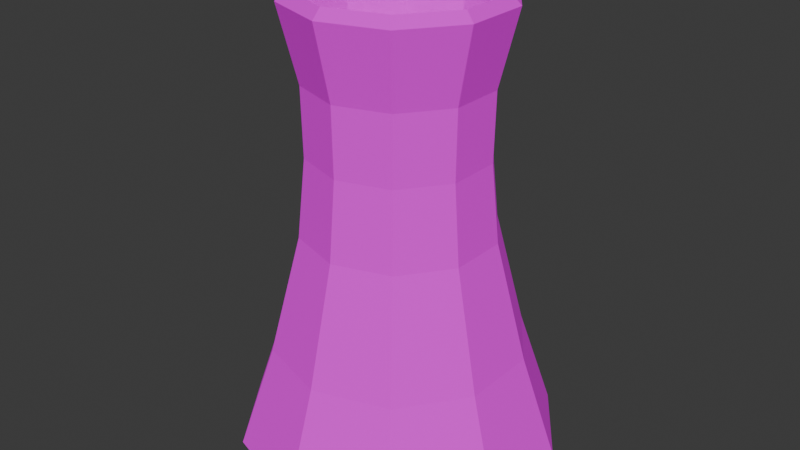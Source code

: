 # Source: Nuclear_Station.blend  (saved by Blender 4.2.66; exported with 4.5.12 LTS)
import bpy
from mathutils import Matrix  # noqa: F401  (used for matrix-valued properties, if any)

bpy.ops.wm.read_factory_settings(use_empty=True)
scene = bpy.context.scene
scene.name = 'Scene'

# ---- collections
col_collection = bpy.data.collections.new('Collection'); scene.collection.children.link(col_collection)
col_rods_radioactive = bpy.data.collections.new('Rods radioactive'); col_collection.children.link(col_rods_radioactive)

# ---- images (referenced by path relative to the original .blend; pixels are not part of the script)
import os
ASSET_DIR = os.environ.get("B2B_ASSET_DIR", "")  # directory of the original .blend (textures are referenced by path, not embedded)
HERE = os.path.dirname(os.path.abspath(__file__))  # packed textures are extracted next to this script under _unpacked/

def load_image(name, relpath, width, height, colorspace="sRGB"):
    """Load a texture the original file referenced (path relative to the .blend, or extracted next to this script)."""
    p = next((c for c in (os.path.join(HERE, relpath), os.path.join(ASSET_DIR, relpath)) if relpath and os.path.exists(c)), "")
    if p:
        img = bpy.data.images.load(p, check_existing=True)
        img.name = name
    else:  # same state as the original file: an image datablock whose file is absent (Cycles renders it pink)
        img = bpy.data.images.new(name, width, height)
        img.source = "FILE"
        img.filepath = "//" + (relpath or name)
    img.colorspace_settings.name = colorspace
    return img
img_metals_png = load_image('metals.png', 'metals.png', 1024, 1024, 'sRGB')

# ---- materials (node trees are filled in below, after node groups)
mat_material = bpy.data.materials.new('Material')

# ---- material node trees
mat_material.use_nodes = True; mat_material.node_tree.nodes.clear()
_N = mat_material.node_tree.nodes; _L = mat_material.node_tree.links
n0 = _N.new('ShaderNodeBsdfPrincipled'); n0.name = 'Principled BSDF'; n0.location = (10, 300)
n0.inputs[1].default_value = 0.3708
n0.inputs[2].default_value = 1.0
n1 = _N.new('ShaderNodeOutputMaterial'); n1.name = 'Material Output'; n1.location = (300, 300)
n2 = _N.new('ShaderNodeTexImage'); n2.name = 'Image Texture'; n2.location = (-280, 270)
n2.image = img_metals_png
_L.new(n0.outputs[0], n1.inputs[0])
_L.new(n2.outputs[0], n0.inputs[0])
_L.new(n2.outputs[1], n0.inputs[4])
n1.is_active_output = True

# ---- world
world_world = bpy.data.worlds.new('World'); scene.world = world_world
world_world.use_nodes = True; world_world.node_tree.nodes.clear()
_N = world_world.node_tree.nodes; _L = world_world.node_tree.links
n0 = _N.new('ShaderNodeOutputWorld'); n0.name = 'World Output'; n0.location = (300, 300)
n1 = _N.new('ShaderNodeBackground'); n1.name = 'Background'; n1.location = (10, 300)
n1.inputs[0].default_value = (0.05088, 0.05088, 0.05088, 1.0)
_L.new(n1.outputs[0], n0.inputs[0])
n0.is_active_output = True
world_world.color = (0.05088, 0.05088, 0.05088)
world_world.use_sun_shadow = False
world_world.sun_shadow_jitter_overblur = 0.0

# ---- meshes
me_cylinder = bpy.data.meshes.new('Cylinder')
me_cylinder.from_pydata([(-3.225e-07, 20.77, 30.1), (12.21, 16.8, 30.1), (19.75, 6.419, 30.1), (19.75, -6.419, 30.1), (12.21, -16.8, 30.1), (-3.225e-07, -20.77, 30.1), (-12.21, -16.8, 30.1), (-19.75, -6.419, 30.1), (-19.75, 6.419, 30.1), (-12.21, 16.8, 30.1), (-3.264e-07, 24.47, -35.72), (-3.353e-07, 18.58, -12.88), (-3.263e-07, 17.05, 2.303), (-3.536e-07, 17.29, 15.56), (10.16, 13.98, 15.56), (10.02, 13.8, 2.303), (10.92, 15.04, -12.88), (14.39, 19.8, -35.72), (16.44, 5.341, 15.56), (16.22, 5.269, 2.303), (17.67, 5.743, -12.88), (23.28, 7.563, -35.72), (16.44, -5.341, 15.56), (16.22, -5.269, 2.303), (17.67, -5.743, -12.88), (23.28, -7.563, -35.72), (10.16, -13.98, 15.56), (10.02, -13.8, 2.303), (10.92, -15.04, -12.88), (14.39, -19.8, -35.72), (-3.536e-07, -17.29, 15.56), (-3.263e-07, -17.05, 2.303), (-3.353e-07, -18.58, -12.88), (-3.264e-07, -24.47, -35.72), (-10.16, -13.98, 15.56), (-10.02, -13.8, 2.303), (-10.92, -15.04, -12.88), (-14.39, -19.8, -35.72), (-16.44, -5.341, 15.56), (-16.22, -5.269, 2.303), (-17.67, -5.743, -12.88), (-23.28, -7.563, -35.72), (-16.44, 5.341, 15.56), (-16.22, 5.269, 2.303), (-17.67, 5.743, -12.88), (-23.28, 7.563, -35.72), (-10.16, 13.98, 15.56), (-10.02, 13.8, 2.303), (-10.92, 15.04, -12.88), (-14.39, 19.8, -35.72), (-3.424e-07, 18.95, 31.94), (11.14, 15.33, 31.94), (18.02, 5.855, 31.94), (18.02, -5.855, 31.94), (11.14, -15.33, 31.94), (-3.038e-07, -18.95, 31.94), (-11.14, -15.33, 31.94), (-18.02, -5.855, 31.94), (-18.02, 5.855, 31.94), (-11.14, 15.33, 31.94), (-3.06e-07, 23.68, -35.8), (-3.262e-07, 17.73, -13.77), (-3.263e-07, 16.13, 2.079), (-3.581e-07, 16.4, 16.21), (9.638, 13.27, 16.21), (9.48, 13.05, 2.079), (10.42, 14.35, -13.77), (13.92, 19.16, -35.8), (15.59, 5.067, 16.21), (15.34, 4.984, 2.079), (16.86, 5.479, -13.77), (22.52, 7.319, -35.8), (15.59, -5.067, 16.21), (15.34, -4.984, 2.079), (16.86, -5.479, -13.77), (22.52, -7.319, -35.8), (9.638, -13.27, 16.21), (9.48, -13.05, 2.079), (10.42, -14.35, -13.77), (13.92, -19.16, -35.8), (-3.4e-07, -16.4, 16.21), (-3.263e-07, -16.13, 2.079), (-3.443e-07, -17.73, -13.77), (-3.468e-07, -23.68, -35.8), (-9.638, -13.27, 16.21), (-9.48, -13.05, 2.079), (-10.42, -14.35, -13.77), (-13.92, -19.16, -35.8), (-15.59, -5.067, 16.21), (-15.34, -4.984, 2.079), (-16.86, -5.479, -13.77), (-22.52, -7.319, -35.8), (-15.59, 5.067, 16.21), (-15.34, 4.984, 2.079), (-16.86, 5.479, -13.77), (-22.52, 7.319, -35.8), (-9.638, 13.27, 16.21), (-9.48, 13.05, 2.079), (-10.42, 14.35, -13.77), (-13.92, 19.16, -35.8)], [], [(13, 0, 1, 14), (14, 1, 2, 18), (18, 2, 3, 22), (22, 3, 4, 26), (26, 4, 5, 30), (30, 5, 6, 34), (34, 6, 7, 38), (38, 7, 8, 42), (42, 8, 9, 46), (46, 9, 0, 13), (49, 48, 11, 10), (48, 47, 12, 11), (47, 46, 13, 12), (45, 44, 48, 49), (44, 43, 47, 48), (43, 42, 46, 47), (41, 40, 44, 45), (40, 39, 43, 44), (39, 38, 42, 43), (37, 36, 40, 41), (36, 35, 39, 40), (35, 34, 38, 39), (33, 32, 36, 37), (32, 31, 35, 36), (31, 30, 34, 35), (29, 28, 32, 33), (28, 27, 31, 32), (27, 26, 30, 31), (25, 24, 28, 29), (24, 23, 27, 28), (23, 22, 26, 27), (21, 20, 24, 25), (20, 19, 23, 24), (19, 18, 22, 23), (17, 16, 20, 21), (16, 15, 19, 20), (15, 14, 18, 19), (10, 11, 16, 17), (11, 12, 15, 16), (12, 13, 14, 15), (63, 64, 51, 50), (64, 68, 52, 51), (68, 72, 53, 52), (72, 76, 54, 53), (76, 80, 55, 54), (80, 84, 56, 55), (84, 88, 57, 56), (88, 92, 58, 57), (92, 96, 59, 58), (96, 63, 50, 59), (99, 60, 61, 98), (98, 61, 62, 97), (97, 62, 63, 96), (95, 99, 98, 94), (94, 98, 97, 93), (93, 97, 96, 92), (91, 95, 94, 90), (90, 94, 93, 89), (89, 93, 92, 88), (87, 91, 90, 86), (86, 90, 89, 85), (85, 89, 88, 84), (83, 87, 86, 82), (82, 86, 85, 81), (81, 85, 84, 80), (79, 83, 82, 78), (78, 82, 81, 77), (77, 81, 80, 76), (75, 79, 78, 74), (74, 78, 77, 73), (73, 77, 76, 72), (71, 75, 74, 70), (70, 74, 73, 69), (69, 73, 72, 68), (67, 71, 70, 66), (66, 70, 69, 65), (65, 69, 68, 64), (60, 67, 66, 61), (61, 66, 65, 62), (62, 65, 64, 63), (1, 0, 50, 51), (2, 1, 51, 52), (3, 2, 52, 53), (4, 3, 53, 54), (5, 4, 54, 55), (6, 5, 55, 56), (7, 6, 56, 57), (8, 7, 57, 58), (9, 8, 58, 59), (0, 9, 59, 50), (49, 10, 60, 99), (45, 49, 99, 95), (41, 45, 95, 91), (37, 41, 91, 87), (33, 37, 87, 83), (29, 33, 83, 79), (25, 29, 79, 75), (21, 25, 75, 71), (17, 21, 71, 67), (10, 17, 67, 60)])
_uv = me_cylinder.uv_layers.new(name='UVMap')
_uv.uv.foreach_set('vector', [0.1148, 0.2699, 0.1148, 0.3386, 0.1682, 0.3386, 0.1592, 0.2699, 0.2727, 0.2699, 0.285, 0.3386, 0.2396, 0.3386, 0.2349, 0.2699, 0.2349, 0.2699, 0.2396, 0.3386, 0.1834, 0.3386, 0.1881, 0.2699, 0.1881, 0.2699, 0.1834, 0.3386, 0.138, 0.3386, 0.1503, 0.2699, 0.3, 0.2699, 0.3089, 0.3386, 0.2555, 0.3386, 0.2555, 0.2699, 0.2555, 0.2699, 0.2555, 0.3386, 0.2021, 0.3386, 0.2111, 0.2699, 0.0536, 0.2699, 0.04126, 0.3386, 0.0867, 0.3386, 0.09141, 0.2699, 0.09141, 0.2699, 0.0867, 0.3386, 0.1429, 0.3386, 0.1381, 0.2699, 0.1381, 0.2699, 0.1429, 0.3386, 0.1883, 0.3386, 0.176, 0.2699, 0.07033, 0.2699, 0.06137, 0.3386, 0.1148, 0.3386, 0.1148, 0.2699, 0.05184, 0.02771, 0.06699, 0.1356, 0.1148, 0.1356, 0.1148, 0.02771, 0.06699, 0.1356, 0.07093, 0.2073, 0.1148, 0.2073, 0.1148, 0.1356, 0.07093, 0.2073, 0.07033, 0.2699, 0.1148, 0.2699, 0.1148, 0.2073, 0.1479, 0.02771, 0.1399, 0.1356, 0.1806, 0.1356, 0.2014, 0.02771, 0.1399, 0.1356, 0.1378, 0.2073, 0.1751, 0.2073, 0.1806, 0.1356, 0.1378, 0.2073, 0.1381, 0.2699, 0.176, 0.2699, 0.1751, 0.2073, 0.08169, 0.02771, 0.08966, 0.1356, 0.1399, 0.1356, 0.1479, 0.02771, 0.08966, 0.1356, 0.09173, 0.2073, 0.1378, 0.2073, 0.1399, 0.1356, 0.09173, 0.2073, 0.09141, 0.2699, 0.1381, 0.2699, 0.1378, 0.2073, 0.02816, 0.02771, 0.049, 0.1356, 0.08966, 0.1356, 0.08169, 0.02771, 0.049, 0.1356, 0.05443, 0.2073, 0.09173, 0.2073, 0.08966, 0.1356, 0.05443, 0.2073, 0.0536, 0.2699, 0.09141, 0.2699, 0.09173, 0.2073, 0.2555, 0.02771, 0.2555, 0.1356, 0.2077, 0.1356, 0.1926, 0.02771, 0.2555, 0.1356, 0.2555, 0.2073, 0.2117, 0.2073, 0.2077, 0.1356, 0.2555, 0.2073, 0.2555, 0.2699, 0.2111, 0.2699, 0.2117, 0.2073, 0.3185, 0.02771, 0.3033, 0.1356, 0.2555, 0.1356, 0.2555, 0.02771, 0.3033, 0.1356, 0.2994, 0.2073, 0.2555, 0.2073, 0.2555, 0.1356, 0.2994, 0.2073, 0.3, 0.2699, 0.2555, 0.2699, 0.2555, 0.2073, 0.1784, 0.02771, 0.1864, 0.1356, 0.1457, 0.1356, 0.1249, 0.02771, 0.1864, 0.1356, 0.1885, 0.2073, 0.1511, 0.2073, 0.1457, 0.1356, 0.1885, 0.2073, 0.1881, 0.2699, 0.1503, 0.2699, 0.1511, 0.2073, 0.2446, 0.02771, 0.2366, 0.1356, 0.1864, 0.1356, 0.1784, 0.02771, 0.2366, 0.1356, 0.2346, 0.2073, 0.1885, 0.2073, 0.1864, 0.1356, 0.2346, 0.2073, 0.2349, 0.2699, 0.1881, 0.2699, 0.1885, 0.2073, 0.2981, 0.02771, 0.2773, 0.1356, 0.2366, 0.1356, 0.2446, 0.02771, 0.2773, 0.1356, 0.2719, 0.2073, 0.2346, 0.2073, 0.2366, 0.1356, 0.2719, 0.2073, 0.2727, 0.2699, 0.2349, 0.2699, 0.2346, 0.2073, 0.1148, 0.02771, 0.1148, 0.1356, 0.1626, 0.1356, 0.1777, 0.02771, 0.1148, 0.1356, 0.1148, 0.2073, 0.1586, 0.2073, 0.1626, 0.1356, 0.1148, 0.2073, 0.1148, 0.2699, 0.1592, 0.2699, 0.1586, 0.2073, 0.1148, 0.273, 0.1569, 0.273, 0.1635, 0.3473, 0.1148, 0.3473, 0.3417, 0.273, 0.3058, 0.273, 0.3093, 0.3473, 0.3507, 0.3473, 0.3058, 0.273, 0.2615, 0.273, 0.258, 0.3473, 0.3093, 0.3473, 0.2615, 0.273, 0.2256, 0.273, 0.2166, 0.3473, 0.258, 0.3473, 0.1569, 0.273, 0.1148, 0.273, 0.1148, 0.3473, 0.1635, 0.3473, 0.1148, 0.273, 0.07262, 0.273, 0.06606, 0.3473, 0.1148, 0.3473, 0.02706, 0.273, 0.06293, 0.273, 0.05948, 0.3473, 0.01803, 0.3473, 0.06293, 0.273, 0.1073, 0.273, 0.1107, 0.3473, 0.05948, 0.3473, 0.1073, 0.273, 0.1431, 0.273, 0.1522, 0.3473, 0.1107, 0.3473, 0.07262, 0.273, 0.1148, 0.273, 0.1148, 0.3473, 0.06606, 0.3473, 0.05388, 0.02732, 0.1148, 0.02732, 0.1148, 0.1314, 0.06918, 0.1314, 0.06918, 0.1314, 0.1148, 0.1314, 0.1148, 0.2062, 0.07331, 0.2062, 0.07331, 0.2062, 0.1148, 0.2062, 0.1148, 0.273, 0.07262, 0.273, 0.1171, 0.02732, 0.1689, 0.02732, 0.1479, 0.1314, 0.1091, 0.1314, 0.1091, 0.1314, 0.1479, 0.1314, 0.1422, 0.2062, 0.1069, 0.2062, 0.1069, 0.2062, 0.1422, 0.2062, 0.1431, 0.273, 0.1073, 0.273, 0.05308, 0.02732, 0.1171, 0.02732, 0.1091, 0.1314, 0.06113, 0.1314, 0.06113, 0.1314, 0.1091, 0.1314, 0.1069, 0.2062, 0.06329, 0.2062, 0.06329, 0.2062, 0.1069, 0.2062, 0.1073, 0.273, 0.06293, 0.273, 0.001269, 0.02732, 0.05308, 0.02732, 0.06113, 0.1314, 0.02234, 0.1314, 0.02234, 0.1314, 0.06113, 0.1314, 0.06329, 0.2062, 0.02801, 0.2062, 0.02801, 0.2062, 0.06329, 0.2062, 0.06293, 0.273, 0.02706, 0.273, 0.1148, 0.02732, 0.05388, 0.02732, 0.06918, 0.1314, 0.1148, 0.1314, 0.1148, 0.1314, 0.06918, 0.1314, 0.07331, 0.2062, 0.1148, 0.2062, 0.1148, 0.2062, 0.07331, 0.2062, 0.07262, 0.273, 0.1148, 0.273, 0.1757, 0.02732, 0.1148, 0.02732, 0.1148, 0.1314, 0.1604, 0.1314, 0.1604, 0.1314, 0.1148, 0.1314, 0.1148, 0.2062, 0.1563, 0.2062, 0.1563, 0.2062, 0.1148, 0.2062, 0.1148, 0.273, 0.1569, 0.273, 0.2516, 0.02732, 0.1998, 0.02732, 0.2209, 0.1314, 0.2597, 0.1314, 0.2597, 0.1314, 0.2209, 0.1314, 0.2266, 0.2062, 0.2619, 0.2062, 0.2619, 0.2062, 0.2266, 0.2062, 0.2256, 0.273, 0.2615, 0.273, 0.3157, 0.02732, 0.2516, 0.02732, 0.2597, 0.1314, 0.3076, 0.1314, 0.3076, 0.1314, 0.2597, 0.1314, 0.2619, 0.2062, 0.3055, 0.2062, 0.3055, 0.2062, 0.2619, 0.2062, 0.2615, 0.273, 0.3058, 0.273, 0.3675, 0.02732, 0.3157, 0.02732, 0.3076, 0.1314, 0.3464, 0.1314, 0.3464, 0.1314, 0.3076, 0.1314, 0.3055, 0.2062, 0.3407, 0.2062, 0.3407, 0.2062, 0.3055, 0.2062, 0.3058, 0.273, 0.3417, 0.273, 0.1148, 0.02732, 0.1757, 0.02732, 0.1604, 0.1314, 0.1148, 0.1314, 0.1148, 0.1314, 0.1604, 0.1314, 0.1563, 0.2062, 0.1148, 0.2062, 0.1148, 0.2062, 0.1563, 0.2062, 0.1569, 0.273, 0.1148, 0.273, 0.3337, 0.4447, 0.2976, 0.4447, 0.2976, 0.4533, 0.3305, 0.4533, 0.356, 0.5493, 0.3337, 0.5979, 0.3305, 0.591, 0.3509, 0.5466, 0.2786, 0.4447, 0.3166, 0.4447, 0.3149, 0.4533, 0.2803, 0.4533, 0.3337, 0.4405, 0.356, 0.4891, 0.3509, 0.4918, 0.3305, 0.4474, 0.2976, 0.4447, 0.3337, 0.4447, 0.3305, 0.4533, 0.2976, 0.4533, 0.2615, 0.4447, 0.2976, 0.4447, 0.2976, 0.4533, 0.2646, 0.4533, 0.2391, 0.4891, 0.2615, 0.4405, 0.2646, 0.4474, 0.2443, 0.4918, 0.3166, 0.4447, 0.2786, 0.4447, 0.2803, 0.4533, 0.3149, 0.4533, 0.2615, 0.6023, 0.2391, 0.5537, 0.2443, 0.551, 0.2646, 0.5954, 0.2976, 0.4447, 0.2615, 0.4447, 0.2646, 0.4533, 0.2976, 0.4533, 0.255, 0.6163, 0.2976, 0.6382, 0.2976, 0.6345, 0.2564, 0.6133, 0.2287, 0.559, 0.255, 0.6163, 0.2564, 0.6133, 0.2309, 0.5579, 0.2287, 0.4882, 0.2287, 0.559, 0.2309, 0.5579, 0.2309, 0.4893, 0.255, 0.4309, 0.2287, 0.4882, 0.2309, 0.4893, 0.2564, 0.4339, 0.2976, 0.409, 0.255, 0.4309, 0.2564, 0.4339, 0.2976, 0.4127, 0.3401, 0.4309, 0.2976, 0.409, 0.2976, 0.4127, 0.3388, 0.4339, 0.3664, 0.4882, 0.3401, 0.4309, 0.3388, 0.4339, 0.3642, 0.4893, 0.3664, 0.559, 0.3664, 0.4882, 0.3642, 0.4893, 0.3642, 0.5579, 0.3401, 0.6163, 0.3664, 0.559, 0.3642, 0.5579, 0.3388, 0.6133, 0.2976, 0.6382, 0.3401, 0.6163, 0.3388, 0.6133, 0.2976, 0.6345])
me_cylinder.materials.append(mat_material)
me_cylinder.update()
me_cylinder_001 = bpy.data.meshes.new('Cylinder.001')
me_cylinder_001.from_pydata([(-4.725, 31.28, -8.763), (13.66, 25.31, -8.763), (25.02, 9.666, -8.763), (25.02, -9.666, -8.763), (13.66, -25.31, -8.763), (-4.725, -31.28, -8.763), (-23.11, -25.31, -8.763), (-34.47, -9.666, -8.763), (-34.47, 9.666, -8.763), (-23.11, 25.31, -8.763), (-4.725, 24.47, 11.35), (9.66, 19.8, 11.35), (18.55, 7.563, 11.35), (18.55, -7.563, 11.35), (9.66, -19.8, 11.35), (-4.725, -24.47, 11.35), (-19.11, -19.8, 11.35), (-28.0, -7.563, 11.35), (-28.0, 7.563, 11.35), (-19.11, 19.8, 11.35), (-4.725, 30.04, -8.787), (12.93, 24.3, -8.787), (23.84, 9.282, -8.787), (23.84, -9.283, -8.787), (12.93, -24.3, -8.787), (-4.725, -30.04, -8.787), (-22.38, -24.3, -8.787), (-33.29, -9.283, -8.787), (-33.29, 9.282, -8.787), (-22.38, 24.3, -8.787), (-4.725, 23.68, 11.09), (9.406, 19.16, 11.09), (18.14, 7.318, 11.09), (18.14, -7.319, 11.09), (9.406, -19.16, 11.09), (-4.725, -23.68, 11.09), (-18.86, -19.16, 11.09), (-27.59, -7.319, 11.09), (-27.59, 7.318, 11.09), (-18.86, 19.16, 11.09), (25.02, -2.108, -8.763), (23.32, -2.108, -3.456), (23.32, 2.112, -3.456), (25.02, 2.112, -8.763), (23.84, -2.108, -8.787), (22.31, -2.108, -3.456), (22.31, 2.112, -3.456), (23.84, 2.112, -8.787)], [], [(9, 19, 10, 0), (8, 18, 19, 9), (7, 17, 18, 8), (6, 16, 17, 7), (5, 15, 16, 6), (4, 14, 15, 5), (3, 13, 14, 4), (2, 12, 42, 43), (1, 11, 12, 2), (0, 10, 11, 1), (29, 20, 30, 39), (28, 29, 39, 38), (27, 28, 38, 37), (26, 27, 37, 36), (25, 26, 36, 35), (24, 25, 35, 34), (23, 24, 34, 33), (44, 23, 33, 45), (21, 22, 32, 31), (20, 21, 31, 30), (0, 1, 21, 20), (1, 2, 22, 21), (3, 23, 44, 40), (47, 22, 2, 43), (3, 4, 24, 23), (4, 5, 25, 24), (5, 6, 26, 25), (6, 7, 27, 26), (7, 8, 28, 27), (8, 9, 29, 28), (9, 0, 20, 29), (10, 19, 39, 30), (19, 18, 38, 39), (18, 17, 37, 38), (17, 16, 36, 37), (16, 15, 35, 36), (15, 14, 34, 35), (14, 13, 33, 34), (13, 12, 32, 33), (12, 11, 31, 32), (11, 10, 30, 31), (43, 42, 46, 47), (45, 41, 40, 44), (46, 42, 41, 45), (41, 13, 3, 40), (45, 33, 32, 46), (42, 12, 13, 41), (46, 32, 22, 47)])
_uv = me_cylinder_001.uv_layers.new(name='UVMap')
_uv.uv.foreach_set('vector', [0.4377, 0.01691, 0.4425, 0.4386, 0.6927, 0.4386, 0.6927, 0.01691, 0.4592, 0.01223, 0.4574, 0.4539, 0.6881, 0.4539, 0.6895, 0.01223, 0.4504, 0.01219, 0.4521, 0.4266, 0.6838, 0.4266, 0.6854, 0.01219, 0.4331, 0.03143, 0.4354, 0.4073, 0.6898, 0.4073, 0.6883, 0.03143, 0.7032, 0.01425, 0.7032, 0.4663, 0.435, 0.4663, 0.4298, 0.01425, 0.7026, 0.01081, 0.6929, 0.4558, 0.4335, 0.4558, 0.4335, 0.01081, 0.6883, 0.03143, 0.6898, 0.4073, 0.4354, 0.4073, 0.4331, 0.03143, 0.7009, 0.0161, 0.699, 0.4894, 0.5833, 0.141, 0.5833, 0.0161, 0.6828, 0.01316, 0.6692, 0.4646, 0.4488, 0.4646, 0.4506, 0.01316, 0.4473, 0.01678, 0.4473, 0.4247, 0.6851, 0.4247, 0.694, 0.01678, 0.4478, 0.01641, 0.6927, 0.01641, 0.6927, 0.433, 0.4461, 0.433, 0.4535, 0.01171, 0.6747, 0.01171, 0.6787, 0.4481, 0.4538, 0.4481, 0.4556, 0.0117, 0.6802, 0.0117, 0.6805, 0.4211, 0.4554, 0.4211, 0.4455, 0.03098, 0.693, 0.03098, 0.6928, 0.4023, 0.4433, 0.4023, 0.7032, 0.01371, 0.4406, 0.01371, 0.4388, 0.4604, 0.7032, 0.4604, 0.692, 0.01028, 0.4335, 0.01028, 0.4335, 0.45, 0.6892, 0.45, 0.693, 0.03098, 0.4455, 0.03098, 0.4433, 0.4023, 0.6928, 0.4023, 0.5163, 0.01709, 0.4367, 0.01709, 0.4365, 0.487, 0.5163, 0.1431, 0.6679, 0.01262, 0.4449, 0.01262, 0.4452, 0.4587, 0.6597, 0.4587, 0.4473, 0.0163, 0.6842, 0.0163, 0.6817, 0.4194, 0.4473, 0.4194, 0.2787, 0.7115, 0.3388, 0.6806, 0.3364, 0.6754, 0.2787, 0.7051, 0.3388, 0.6806, 0.3759, 0.5997, 0.3721, 0.5977, 0.3364, 0.6754, 0.3759, 0.4997, 0.3721, 0.5017, 0.3721, 0.5388, 0.3759, 0.5388, 0.3721, 0.5606, 0.3721, 0.5977, 0.3759, 0.5997, 0.3759, 0.5606, 0.3759, 0.4997, 0.3388, 0.4188, 0.3364, 0.424, 0.3721, 0.5017, 0.3388, 0.4188, 0.2787, 0.3879, 0.2787, 0.3944, 0.3364, 0.424, 0.2787, 0.3879, 0.2186, 0.4188, 0.221, 0.424, 0.2787, 0.3944, 0.2186, 0.4188, 0.1815, 0.4997, 0.1854, 0.5017, 0.221, 0.424, 0.1815, 0.4997, 0.1815, 0.5997, 0.1854, 0.5977, 0.1854, 0.5017, -0.3986, 0.68, -0.3544, 0.7751, -0.3515, 0.769, -0.394, 0.6777, 0.2186, 0.6806, 0.2787, 0.7115, 0.2787, 0.7051, 0.221, 0.6754, 0.2787, 0.6763, 0.2317, 0.6521, 0.2325, 0.6488, 0.2787, 0.6722, 0.2317, 0.6521, 0.2027, 0.5888, 0.204, 0.5876, 0.2325, 0.6488, 0.2027, 0.5888, 0.2027, 0.5106, 0.204, 0.5119, 0.204, 0.5876, 0.2027, 0.5106, 0.2317, 0.4473, 0.2325, 0.4506, 0.204, 0.5119, 0.2317, 0.4473, 0.2787, 0.4231, 0.2787, 0.4272, 0.2325, 0.4506, 0.2787, 0.4231, 0.3257, 0.4473, 0.3249, 0.4506, 0.2787, 0.4272, 0.3257, 0.4473, 0.3548, 0.5106, 0.3534, 0.5119, 0.3249, 0.4506, 0.3548, 0.5106, 0.3548, 0.5888, 0.3534, 0.5876, 0.3534, 0.5119, 0.3548, 0.5888, 0.3257, 0.6521, 0.3249, 0.6488, 0.3534, 0.5876, 0.3257, 0.6521, 0.2787, 0.6763, 0.2787, 0.6722, 0.3249, 0.6488, 0.2449, 0.4603, 0.2375, 0.4854, 0.2331, 0.4854, 0.2398, 0.4602, 0.2331, 0.4854, 0.2375, 0.4854, 0.2449, 0.4603, 0.2398, 0.4602, 0.2331, 0.5177, 0.2375, 0.5177, 0.2375, 0.4978, 0.2331, 0.4978, 0.5176, 0.141, 0.4343, 0.4894, 0.4324, 0.0161, 0.5176, 0.0161, 0.5163, 0.1431, 0.4365, 0.487, 0.6948, 0.487, 0.5823, 0.1431, 0.5833, 0.141, 0.699, 0.4894, 0.4343, 0.4894, 0.5176, 0.141, 0.5823, 0.1431, 0.6948, 0.487, 0.6945, 0.01709, 0.5823, 0.01709])
me_cylinder_001.materials.append(mat_material)
me_cylinder_001.update()
me_cylinder_002 = bpy.data.meshes.new('Cylinder.002')
me_cylinder_002.from_pydata([(4.365e-08, 6.437, -4.108), (4.365e-08, 2.971, 3.715), (4.552, 4.552, -4.108), (2.101, 2.101, 3.715), (6.437, -6.236e-09, -4.108), (2.971, -6.236e-09, 3.715), (4.552, -4.552, -4.108), (2.101, -2.101, 3.715), (4.365e-08, -6.437, -4.108), (4.365e-08, -2.971, 3.715), (-4.552, -4.552, -4.108), (-2.101, -2.101, 3.715), (-6.437, -6.236e-09, -4.108), (-2.971, -6.236e-09, 3.715), (-4.552, 4.552, -4.108), (-2.101, 2.101, 3.715), (4.552, 4.552, 3.715), (4.365e-08, 6.437, 3.715), (6.437, -6.236e-09, 3.715), (4.552, -4.552, 3.715), (4.365e-08, -6.437, 3.715), (-4.552, -4.552, 3.715), (-6.437, -6.236e-09, 3.715), (-4.552, 4.552, 3.715), (2.101, 2.101, -3.322), (4.365e-08, 2.971, -3.322), (2.971, -6.236e-09, -3.322), (2.101, -2.101, -3.322), (4.365e-08, -2.971, -3.322), (-2.101, -2.101, -3.322), (-2.971, -6.236e-09, -3.322), (-2.101, 2.101, -3.322)], [], [(0, 17, 16, 2), (2, 16, 18, 4), (4, 18, 19, 6), (6, 19, 20, 8), (8, 20, 21, 10), (10, 21, 22, 12), (11, 9, 28, 29), (12, 22, 23, 14), (14, 23, 17, 0), (0, 2, 4, 6, 8, 10, 12, 14), (1, 3, 16, 17), (3, 5, 18, 16), (5, 7, 19, 18), (7, 9, 20, 19), (9, 11, 21, 20), (11, 13, 22, 21), (13, 15, 23, 22), (15, 1, 17, 23), (24, 25, 31, 30, 29, 28, 27, 26), (7, 5, 26, 27), (3, 1, 25, 24), (1, 15, 31, 25), (13, 11, 29, 30), (9, 7, 27, 28), (5, 3, 24, 26), (15, 13, 30, 31)])
_uv = me_cylinder_002.uv_layers.new(name='UVMap')
_uv.uv.foreach_set('vector', [0.1913, 0.6269, 0.1082, 0.6269, 0.1082, 0.5746, 0.1913, 0.5746, 0.1913, 0.5746, 0.1082, 0.5746, 0.1082, 0.5376, 0.1913, 0.5376, 0.3591, 0.4578, 0.2822, 0.4578, 0.2822, 0.4014, 0.3591, 0.4014, 0.2743, 0.6638, 0.1913, 0.6638, 0.1913, 0.6269, 0.2743, 0.6269, 0.2743, 0.6269, 0.1913, 0.6269, 0.1913, 0.5746, 0.2743, 0.5746, 0.2743, 0.5746, 0.1913, 0.5746, 0.1913, 0.5376, 0.2743, 0.5376, 0.2501, 0.03582, 0.2923, 0.03582, 0.2923, 0.177, 0.2501, 0.177, 0.3591, 0.5143, 0.2822, 0.5143, 0.2822, 0.4578, 0.3591, 0.4578, 0.1913, 0.6638, 0.1082, 0.6638, 0.1082, 0.6269, 0.1913, 0.6269, 0.2822, 0.4384, 0.2822, 0.4906, 0.2452, 0.5276, 0.1929, 0.5276, 0.156, 0.4906, 0.156, 0.4384, 0.1929, 0.4014, 0.2452, 0.4014, 0.1087, 0.501, 0.1245, 0.4825, 0.156, 0.4977, 0.1217, 0.5376, 0.1245, 0.4825, 0.1245, 0.4565, 0.156, 0.4413, 0.156, 0.4977, 0.1245, 0.4565, 0.1087, 0.4381, 0.1217, 0.4014, 0.156, 0.4413, 0.1087, 0.4381, 0.08636, 0.4381, 0.07332, 0.4014, 0.1217, 0.4014, 0.08636, 0.4381, 0.07056, 0.4565, 0.03908, 0.4413, 0.07332, 0.4014, 0.07056, 0.4565, 0.07056, 0.4825, 0.03908, 0.4977, 0.03908, 0.4413, 0.07056, 0.4825, 0.08636, 0.501, 0.07332, 0.5376, 0.03908, 0.4977, 0.08636, 0.501, 0.1087, 0.501, 0.1217, 0.5376, 0.07332, 0.5376, 0.3264, 0.2293, 0.3586, 0.2615, 0.3586, 0.3072, 0.3264, 0.3394, 0.2808, 0.3394, 0.2485, 0.3072, 0.2485, 0.2615, 0.2808, 0.2293, 0.3222, 0.03582, 0.3645, 0.03582, 0.3645, 0.177, 0.3222, 0.177, 0.2501, 0.177, 0.2923, 0.177, 0.2923, 0.3182, 0.2501, 0.3182, 0.2923, 0.177, 0.3222, 0.177, 0.3222, 0.3182, 0.2923, 0.3182, 0.2202, 0.03582, 0.2501, 0.03582, 0.2501, 0.177, 0.2202, 0.177, 0.2923, 0.03582, 0.3222, 0.03582, 0.3222, 0.177, 0.2923, 0.177, 0.2202, 0.177, 0.2501, 0.177, 0.2501, 0.3182, 0.2202, 0.3182, 0.3222, 0.177, 0.3645, 0.177, 0.3645, 0.3182, 0.3222, 0.3182])
me_cylinder_002.materials.append(mat_material)
me_cylinder_002.update()
me_cube_013 = bpy.data.meshes.new('Cube.013')
me_cube_013.from_pydata([(0.6041, -0.6484, 1.035), (0.6041, -0.6484, 1.141), (0.6041, 0.6664, 1.035), (0.6041, 0.6664, 1.141), (1.047, -0.6484, 1.035), (1.047, -0.6484, 1.141), (1.047, 0.6664, 1.035), (1.047, 0.6664, 1.141), (-0.9866, -1.753, -1.458), (-0.9277, -0.957, 1.74), (-0.9866, 1.753, -1.458), (-0.9277, 0.9567, 1.74), (1.114, -1.753, -1.458), (-0.4967, -0.841, 1.667), (1.114, 1.753, -1.458), (-0.4967, 0.8407, 1.667), (-0.9866, -1.753, 1.035), (-0.9866, 1.753, 1.035), (1.114, 1.753, 1.035), (1.114, -1.753, 1.035), (-0.9517, -1.399, 1.035), (-0.9517, 1.398, 1.035), (0.03414, 0.8365, 1.108), (0.03414, -0.8465, 1.108), (0.104, 1.398, 1.035), (0.104, -1.399, 1.035), (-0.5662, 0.9567, 1.74), (-0.5662, -0.957, 1.74), (-0.1667, 0.8365, 1.108), (-0.1667, -0.8465, 1.108), (-0.6669, 0.8407, 1.667), (-0.6669, -0.841, 1.667), (0.1517, -0.1959, 1.035), (0.1517, -0.1959, 1.128), (0.1517, 0.2139, 1.035), (0.1517, 0.2139, 1.128), (0.5409, -0.1959, 1.035), (0.5409, -0.1959, 1.128), (0.5409, 0.2139, 1.035), (0.5409, 0.2139, 1.128)], [], [(0, 1, 3, 2), (2, 3, 7, 6), (6, 7, 5, 4), (4, 5, 1, 0), (2, 6, 4, 0), (7, 3, 1, 5), (8, 16, 17, 10), (10, 17, 18, 14), (14, 18, 19, 12), (12, 19, 16, 8), (10, 14, 12, 8), (26, 11, 9, 27), (20, 21, 17, 16), (21, 24, 18, 17), (24, 25, 19, 18), (25, 20, 16, 19), (9, 11, 21, 20), (11, 26, 24, 21), (15, 13, 31, 30), (27, 9, 20, 25), (22, 23, 25, 24), (13, 15, 26, 27), (15, 22, 24, 26), (23, 13, 27, 25), (30, 31, 29, 28), (22, 15, 30, 28), (23, 22, 28, 29), (13, 23, 29, 31), (32, 33, 35, 34), (34, 35, 39, 38), (38, 39, 37, 36), (36, 37, 33, 32), (34, 38, 36, 32), (39, 35, 33, 37)])
_uv = me_cube_013.uv_layers.new(name='UVMap')
_uv.uv.foreach_set('vector', [0.2148, 0.4715, 0.2194, 0.4715, 0.2194, 0.5285, 0.2148, 0.5285, 0.2194, 0.4907, 0.224, 0.4907, 0.224, 0.5099, 0.2194, 0.5099, 0.2102, 0.4715, 0.2148, 0.4715, 0.2148, 0.5285, 0.2102, 0.5285, 0.2194, 0.4715, 0.224, 0.4715, 0.224, 0.4907, 0.2194, 0.4907, 0.191, 0.4715, 0.2102, 0.4715, 0.2102, 0.5285, 0.191, 0.5285, 0.1718, 0.4715, 0.191, 0.4715, 0.191, 0.5285, 0.1718, 0.5285, 0.2516, 0.1122, 0.2516, 0.1739, 0.1772, 0.1739, 0.1772, 0.1122, 0.2276, 0.04038, 0.2276, 0.09717, 0.1795, 0.09717, 0.1795, 0.04038, 0.2516, 0.1739, 0.2516, 0.2355, 0.1772, 0.2355, 0.1772, 0.1739, 0.2802, 0.04039, 0.2802, 0.09716, 0.2321, 0.09716, 0.2321, 0.04039, 0.3261, 0.1219, 0.3261, 0.1739, 0.2516, 0.1739, 0.2516, 0.1219, 0.2923, 0.2259, 0.2923, 0.2348, 0.2516, 0.2348, 0.2516, 0.2259, 0.2592, 0.225, 0.3185, 0.225, 0.3261, 0.2259, 0.2516, 0.2259, 0.3185, 0.225, 0.3185, 0.1989, 0.3261, 0.1739, 0.3261, 0.2259, 0.3185, 0.1989, 0.2592, 0.1989, 0.2516, 0.1739, 0.3261, 0.1739, 0.2592, 0.1989, 0.2592, 0.225, 0.2516, 0.2259, 0.2516, 0.1739, 0.2272, 0.1122, 0.1866, 0.1122, 0.1772, 0.09477, 0.2366, 0.09477, 0.3043, 0.06997, 0.2966, 0.06997, 0.2824, 0.05145, 0.3048, 0.05145, 0.2873, 0.1164, 0.2516, 0.1164, 0.2516, 0.1122, 0.2873, 0.1122, 0.3246, 0.06238, 0.3322, 0.06238, 0.3327, 0.08093, 0.3103, 0.08093, 0.284, 0.09658, 0.2483, 0.09658, 0.2366, 0.09477, 0.296, 0.09477, 0.2484, 0.1104, 0.2841, 0.1104, 0.2866, 0.1122, 0.246, 0.1122, 0.2841, 0.1104, 0.284, 0.09658, 0.296, 0.09477, 0.2866, 0.1122, 0.2483, 0.09658, 0.2484, 0.1104, 0.246, 0.1122, 0.2366, 0.09477, 0.3182, 0.5124, 0.2825, 0.5124, 0.2824, 0.4986, 0.3181, 0.4986, 0.3062, 0.1193, 0.2899, 0.1193, 0.2874, 0.1162, 0.3032, 0.1157, 0.2516, 0.1169, 0.2874, 0.1169, 0.2874, 0.1219, 0.2516, 0.1219, 0.2948, 0.2312, 0.3111, 0.2312, 0.3081, 0.2348, 0.2923, 0.2343, 0.2087, 0.4923, 0.22, 0.4923, 0.22, 0.5417, 0.2087, 0.5417, 0.1975, 0.4923, 0.2087, 0.4923, 0.2087, 0.5393, 0.1975, 0.5393, 0.22, 0.4923, 0.2313, 0.4923, 0.2313, 0.5417, 0.22, 0.5417, 0.1863, 0.4923, 0.1975, 0.4923, 0.1975, 0.5393, 0.1863, 0.5393, 0.22, 0.4923, 0.22, 0.4416, 0.2658, 0.4416, 0.2658, 0.4923, 0.1742, 0.4923, 0.1742, 0.4416, 0.22, 0.4416, 0.22, 0.4923])
me_cube_013.materials.append(mat_material)
me_cube_013.update()
me_cube_051 = bpy.data.meshes.new('Cube.051')
me_cube_051.from_pydata([(-10.97, -13.77, -10.27), (-10.97, -13.77, 3.011), (-10.97, -14.81, -10.27), (-10.97, -14.81, 3.011), (-12.01, -13.77, -10.27), (-12.01, -13.77, 3.011), (-12.01, -14.81, -10.27), (-12.01, -14.81, 3.011), (-12.01, -11.99, 3.011), (-12.01, -11.99, 4.397), (-11.89, 12.12, 3.011), (-11.89, 12.12, 4.397), (-9.187, -11.99, 3.011), (-9.187, -11.99, 4.397), (-9.072, 12.12, 3.011), (-9.072, 12.12, 4.397), (-11.93, 4.082, 3.011), (-11.97, -3.953, 3.011), (-11.97, -3.953, 4.397), (-11.93, 4.082, 4.397), (-6.352, -3.953, 3.011), (-6.314, 4.082, 3.011), (-6.314, 4.082, 4.397), (-6.352, -3.953, 4.397), (-11.89, 14.94, 3.011), (-11.89, 14.94, 4.397), (17.51, 14.94, 3.011), (17.51, 14.94, 4.397), (-11.89, 12.12, 3.011), (-11.89, 12.12, 4.397), (17.51, 12.12, 3.011), (17.51, 12.12, 4.397), (17.4, -14.81, 3.011), (17.4, -14.81, 4.397), (-12.01, -14.81, 3.011), (-12.01, -14.81, 4.397), (17.4, -11.99, 3.011), (17.4, -11.99, 4.397), (-12.01, -11.99, 3.011), (-12.01, -11.99, 4.397), (14.58, -11.99, -11.62), (14.58, -14.57, -11.75), (14.69, 12.12, 3.011), (14.69, 12.12, 4.397), (17.4, -11.99, -11.62), (17.4, -14.57, -11.75), (17.51, 12.12, 3.011), (17.51, 12.12, 4.397), (1.599, -11.99, 3.011), (1.599, -11.99, 4.397), (1.633, 12.12, 3.011), (1.633, 12.12, 4.397), (2.419, -11.99, 3.011), (2.419, -11.99, 4.397), (2.452, 12.12, 3.011), (2.452, 12.12, 4.397), (2.496, -13.77, -10.27), (2.496, -13.77, 3.011), (2.496, -14.81, -10.27), (2.496, -14.81, 3.011), (1.456, -13.77, -10.27), (1.456, -13.77, 3.011), (1.456, -14.81, -10.27), (1.456, -14.81, 3.011), (-10.85, 14.94, -10.27), (-10.85, 14.94, 3.011), (-10.85, 13.9, -10.27), (-10.85, 13.9, 3.011), (-11.89, 14.94, -10.27), (-11.89, 14.94, 3.011), (-11.89, 13.9, -10.27), (-11.89, 13.9, 3.011), (17.51, 14.94, -10.27), (17.51, 14.94, 3.011), (17.51, 13.9, -10.27), (17.51, 13.9, 3.011), (16.47, 14.94, -10.27), (16.47, 14.94, 3.011), (16.47, 13.9, -10.27), (16.47, 13.9, 3.011)], [], [(0, 1, 3, 2), (2, 3, 7, 6), (6, 7, 5, 4), (4, 5, 1, 0), (2, 6, 4, 0), (7, 3, 1, 5), (16, 19, 11, 10), (10, 11, 15, 14), (20, 23, 13, 12), (12, 13, 9, 8), (17, 20, 12, 8), (23, 18, 9, 13), (15, 11, 19, 22), (22, 19, 18, 23), (10, 14, 21, 16), (16, 21, 20, 17), (14, 15, 22, 21), (21, 22, 23, 20), (8, 9, 18, 17), (17, 18, 19, 16), (24, 25, 27, 26), (26, 27, 31, 30), (30, 31, 29, 28), (28, 29, 25, 24), (26, 30, 28, 24), (31, 27, 25, 29), (32, 33, 35, 34), (34, 35, 39, 38), (38, 39, 37, 36), (36, 37, 33, 32), (34, 38, 36, 32), (39, 35, 33, 37), (40, 41, 43, 42), (42, 43, 47, 46), (46, 47, 45, 44), (44, 45, 41, 40), (42, 46, 44, 40), (47, 43, 41, 45), (48, 49, 51, 50), (50, 51, 55, 54), (54, 55, 53, 52), (52, 53, 49, 48), (50, 54, 52, 48), (55, 51, 49, 53), (56, 57, 59, 58), (58, 59, 63, 62), (62, 63, 61, 60), (60, 61, 57, 56), (58, 62, 60, 56), (63, 59, 57, 61), (64, 65, 67, 66), (66, 67, 71, 70), (70, 71, 69, 68), (68, 69, 65, 64), (66, 70, 68, 64), (71, 67, 65, 69), (72, 73, 75, 74), (74, 75, 79, 78), (78, 79, 77, 76), (76, 77, 73, 72), (74, 78, 76, 72), (79, 75, 73, 77)])
_uv = me_cube_051.uv_layers.new(name='UVMap')
_uv.uv.foreach_set('vector', [0.2499, 0.6741, 0.2499, 0.5808, 0.2572, 0.5808, 0.2572, 0.6741, 0.2572, 0.6741, 0.2572, 0.5808, 0.2645, 0.5808, 0.2645, 0.6741, 0.3069, 0.6742, 0.3069, 0.5809, 0.3142, 0.5809, 0.3142, 0.6742, 0.3142, 0.6742, 0.3142, 0.5809, 0.3215, 0.5809, 0.3215, 0.6742, 0.1689, 0.6259, 0.1621, 0.6259, 0.1621, 0.6181, 0.1689, 0.6181, 0.1883, 0.6259, 0.1816, 0.6259, 0.1816, 0.6181, 0.1883, 0.6181, 0.3263, 0.4681, 0.3166, 0.4681, 0.3166, 0.4117, 0.3263, 0.4117, 0.2081, 0.6241, 0.1984, 0.6241, 0.1984, 0.6043, 0.2081, 0.6043, 0.3069, 0.5244, 0.3166, 0.5244, 0.3166, 0.5809, 0.3069, 0.5809, 0.09042, 0.6379, 0.08069, 0.6379, 0.08069, 0.6181, 0.09042, 0.6181, 0.2674, 0.5244, 0.3069, 0.5243, 0.2872, 0.5807, 0.2674, 0.5808, 0.2585, 0.9998, 0.2588, 0.9226, 0.3535, 0.9226, 0.3533, 0.9613, 0.06936, 0.9613, 0.06952, 0.9226, 0.1642, 0.9226, 0.1639, 0.9998, 0.1639, 0.9998, 0.1642, 0.9226, 0.2588, 0.9226, 0.2585, 0.9998, 0.2674, 0.4117, 0.2872, 0.4117, 0.3069, 0.4679, 0.2674, 0.4681, 0.2674, 0.4681, 0.3069, 0.4679, 0.3069, 0.5243, 0.2674, 0.5244, 0.3069, 0.4117, 0.3166, 0.4117, 0.3166, 0.468, 0.3069, 0.468, 0.3069, 0.468, 0.3166, 0.468, 0.3166, 0.5244, 0.3069, 0.5244, 0.3263, 0.5809, 0.3166, 0.5809, 0.3166, 0.5245, 0.3263, 0.5245, 0.3263, 0.5245, 0.3166, 0.5245, 0.3166, 0.4681, 0.3263, 0.4681, 0.1689, 0.6181, 0.1592, 0.6181, 0.1592, 0.4117, 0.1689, 0.4117, 0.1293, 0.6379, 0.1196, 0.6379, 0.1196, 0.6181, 0.1293, 0.6181, 0.1592, 0.6181, 0.1494, 0.6181, 0.1494, 0.4117, 0.1592, 0.4117, 0.1001, 0.6181, 0.1099, 0.6181, 0.1099, 0.6379, 0.1001, 0.6379, 0.1297, 0.6181, 0.1099, 0.6181, 0.1099, 0.4117, 0.1297, 0.4117, 0.3797, 0.7524, 0.3797, 0.7911, 0.03292, 0.7911, 0.03292, 0.7524, 0.1786, 0.6181, 0.1689, 0.6181, 0.1689, 0.4117, 0.1786, 0.4117, 0.09042, 0.6181, 0.1001, 0.6181, 0.1001, 0.6379, 0.09042, 0.6379, 0.1883, 0.6181, 0.1786, 0.6181, 0.1786, 0.4117, 0.1883, 0.4117, 0.1196, 0.6379, 0.1099, 0.6379, 0.1099, 0.6181, 0.1196, 0.6181, 0.1297, 0.4117, 0.1494, 0.4117, 0.1494, 0.6181, 0.1297, 0.6181, 0.03292, 0.8298, 0.03292, 0.7911, 0.3797, 0.7911, 0.3797, 0.8298, 0.06174, 0.6147, 0.05314, 0.6307, 0.05314, 0.4117, 0.06147, 0.4167, 0.1981, 0.6241, 0.1883, 0.6241, 0.1883, 0.6043, 0.1981, 0.6043, 0.062, 0.4167, 0.07033, 0.4117, 0.07033, 0.6307, 0.06174, 0.6147, 0.2279, 0.5856, 0.228, 0.6038, 0.2082, 0.6039, 0.2081, 0.5857, 0.2082, 0.4117, 0.228, 0.4117, 0.2279, 0.5856, 0.2081, 0.5857, 0.03274, 0.8742, 0.03289, 0.8327, 0.3795, 0.8327, 0.3794, 0.8742, 0.3263, 0.4117, 0.3361, 0.4117, 0.3361, 0.5809, 0.3263, 0.5809, 0.07494, 0.6278, 0.07494, 0.6181, 0.08069, 0.6181, 0.08069, 0.6278, 0.3361, 0.4117, 0.3458, 0.4117, 0.3458, 0.5809, 0.3361, 0.5809, 0.1293, 0.6278, 0.1293, 0.6181, 0.1351, 0.6181, 0.1351, 0.6278, 0.3515, 0.4117, 0.3573, 0.4117, 0.3573, 0.5807, 0.3515, 0.5807, 0.3458, 0.4117, 0.3515, 0.4117, 0.3515, 0.5807, 0.3458, 0.5807, 0.2996, 0.6741, 0.2996, 0.5808, 0.3069, 0.5808, 0.3069, 0.6741, 0.3215, 0.6742, 0.3215, 0.5809, 0.3288, 0.5809, 0.3288, 0.6742, 0.2923, 0.6741, 0.2923, 0.5808, 0.2996, 0.5808, 0.2996, 0.6741, 0.285, 0.6741, 0.285, 0.5808, 0.2923, 0.5808, 0.2923, 0.6741, 0.1883, 0.6241, 0.1951, 0.6241, 0.1951, 0.632, 0.1883, 0.632, 0.1494, 0.6181, 0.1562, 0.6181, 0.1562, 0.6259, 0.1494, 0.6259, 0.2777, 0.6741, 0.2777, 0.5808, 0.285, 0.5808, 0.285, 0.6741, 0.2704, 0.6741, 0.2704, 0.5808, 0.2777, 0.5808, 0.2777, 0.6741, 0.3288, 0.6742, 0.3288, 0.5809, 0.3361, 0.5809, 0.3361, 0.6742, 0.228, 0.6741, 0.228, 0.5808, 0.2353, 0.5808, 0.2353, 0.6741, 0.1359, 0.6181, 0.1427, 0.6181, 0.1427, 0.6259, 0.1359, 0.6259, 0.1689, 0.6181, 0.1756, 0.6181, 0.1756, 0.6259, 0.1689, 0.6259, 0.2426, 0.6741, 0.2426, 0.5808, 0.2499, 0.5808, 0.2499, 0.6741, 0.2353, 0.6741, 0.2353, 0.5808, 0.2426, 0.5808, 0.2426, 0.6741, 0.2207, 0.6971, 0.2207, 0.6039, 0.228, 0.6039, 0.228, 0.6971, 0.2081, 0.6971, 0.2081, 0.6039, 0.2154, 0.6039, 0.2154, 0.6971, 0.2014, 0.6241, 0.2081, 0.6241, 0.2081, 0.632, 0.2014, 0.632, 0.1427, 0.6181, 0.1494, 0.6181, 0.1494, 0.6259, 0.1427, 0.6259])
me_cube_051.materials.append(mat_material)
me_cube_051.update()
me_cube_022 = bpy.data.meshes.new('Cube.022')
me_cube_022.from_pydata([(-0.3518, -0.3518, -2.394), (-0.3518, -0.3518, 2.394), (-0.3518, 0.3518, -2.394), (-0.3518, 0.3518, 2.394), (0.3518, -0.3518, -2.394), (0.3518, -0.3518, 2.394), (0.3518, 0.3518, -2.394), (0.3518, 0.3518, 2.394)], [], [(0, 1, 3, 2), (2, 3, 7, 6), (6, 7, 5, 4), (4, 5, 1, 0), (2, 6, 4, 0), (7, 3, 1, 5)])
_uv = me_cube_022.uv_layers.new(name='UVMap')
_uv.uv.foreach_set('vector', [0.3067, 0.5032, 0.3067, 0.3863, 0.3239, 0.3863, 0.3239, 0.5032, 0.3239, 0.5032, 0.3239, 0.3863, 0.3411, 0.3863, 0.3411, 0.5032, 0.3411, 0.5032, 0.3411, 0.3863, 0.3583, 0.3863, 0.3583, 0.5032, 0.3583, 0.5032, 0.3583, 0.3863, 0.3754, 0.3863, 0.3754, 0.5032, 0.3754, 0.3863, 0.3914, 0.3863, 0.3914, 0.4048, 0.3754, 0.4048, 0.3754, 0.4048, 0.3914, 0.4048, 0.3914, 0.4234, 0.3754, 0.4234])
me_cube_022.materials.append(mat_material)
me_cube_022.update()
me_cube_026 = bpy.data.meshes.new('Cube.026')
me_cube_026.from_pydata([(-0.3518, -0.3518, -2.394), (-0.3518, -0.3518, 2.394), (-0.3518, 0.3518, -2.394), (-0.3518, 0.3518, 2.394), (0.3518, -0.3518, -2.394), (0.3518, -0.3518, 2.394), (0.3518, 0.3518, -2.394), (0.3518, 0.3518, 2.394)], [], [(0, 1, 3, 2), (2, 3, 7, 6), (6, 7, 5, 4), (4, 5, 1, 0), (2, 6, 4, 0), (7, 3, 1, 5)])
_uv = me_cube_026.uv_layers.new(name='UVMap')
_uv.uv.foreach_set('vector', [0.02779, 0.563, 0.02779, 0.437, 0.0463, 0.437, 0.0463, 0.563, 0.0463, 0.563, 0.0463, 0.437, 0.06481, 0.437, 0.06481, 0.563, 0.08333, 0.563, 0.08333, 0.437, 0.1018, 0.437, 0.1018, 0.563, 0.06481, 0.563, 0.06481, 0.437, 0.08333, 0.437, 0.08333, 0.563, 0.1018, 0.457, 0.119, 0.457, 0.119, 0.477, 0.1018, 0.477, 0.1018, 0.437, 0.119, 0.437, 0.119, 0.457, 0.1018, 0.457])
me_cube_026.materials.append(mat_material)
me_cube_026.update()
me_cube_034 = bpy.data.meshes.new('Cube.034')
me_cube_034.from_pydata([(-0.3518, -0.3518, -2.394), (-0.3518, -0.3518, 2.394), (-0.3518, 0.3518, -2.394), (-0.3518, 0.3518, 2.394), (0.3518, -0.3518, -2.394), (0.3518, -0.3518, 2.394), (0.3518, 0.3518, -2.394), (0.3518, 0.3518, 2.394)], [], [(0, 1, 3, 2), (2, 3, 7, 6), (6, 7, 5, 4), (4, 5, 1, 0), (2, 6, 4, 0), (7, 3, 1, 5)])
_uv = me_cube_034.uv_layers.new(name='UVMap')
_uv.uv.foreach_set('vector', [0.3284, 0.6896, 0.3284, 0.5712, 0.3458, 0.5712, 0.3458, 0.6896, 0.311, 0.6896, 0.311, 0.5712, 0.3284, 0.5712, 0.3284, 0.6896, 0.2762, 0.6896, 0.2762, 0.5712, 0.2936, 0.5712, 0.2936, 0.6896, 0.2936, 0.6896, 0.2936, 0.5712, 0.311, 0.5712, 0.311, 0.6896, 0.3458, 0.5712, 0.3619, 0.5712, 0.3619, 0.59, 0.3458, 0.59, 0.3458, 0.59, 0.3619, 0.59, 0.3619, 0.6087, 0.3458, 0.6087])
me_cube_034.materials.append(mat_material)
me_cube_034.update()
me_cube_036 = bpy.data.meshes.new('Cube.036')
me_cube_036.from_pydata([(-0.3518, -0.3518, -2.394), (-0.3518, -0.3518, 2.394), (-0.3518, 0.3518, -2.394), (-0.3518, 0.3518, 2.394), (0.3518, -0.3518, -2.394), (0.3518, -0.3518, 2.394), (0.3518, 0.3518, -2.394), (0.3518, 0.3518, 2.394)], [], [(0, 1, 3, 2), (2, 3, 7, 6), (6, 7, 5, 4), (4, 5, 1, 0), (2, 6, 4, 0), (7, 3, 1, 5)])
_uv = me_cube_036.uv_layers.new(name='UVMap')
_uv.uv.foreach_set('vector', [0.0552, 0.6799, 0.0552, 0.5279, 0.07754, 0.5279, 0.07754, 0.6799, 0.07754, 0.6799, 0.07754, 0.5279, 0.09989, 0.5279, 0.09989, 0.6799, 0.09989, 0.6799, 0.09989, 0.5279, 0.1222, 0.5279, 0.1222, 0.6799, 0.1222, 0.6799, 0.1222, 0.5279, 0.1446, 0.5279, 0.1446, 0.6799, 0.1446, 0.5279, 0.1653, 0.5279, 0.1653, 0.552, 0.1446, 0.552, 0.1446, 0.552, 0.1653, 0.552, 0.1653, 0.5761, 0.1446, 0.5761])
me_cube_036.materials.append(mat_material)
me_cube_036.update()
me_cube_041 = bpy.data.meshes.new('Cube.041')
me_cube_041.from_pydata([(-0.3518, -0.3518, -2.394), (-0.3518, -0.3518, 2.394), (-0.3518, 0.3518, -2.394), (-0.3518, 0.3518, 2.394), (0.3518, -0.3518, -2.394), (0.3518, -0.3518, 2.394), (0.3518, 0.3518, -2.394), (0.3518, 0.3518, 2.394)], [], [(0, 1, 3, 2), (2, 3, 7, 6), (6, 7, 5, 4), (4, 5, 1, 0), (2, 6, 4, 0), (7, 3, 1, 5)])
_uv = me_cube_041.uv_layers.new(name='UVMap')
_uv.uv.foreach_set('vector', [0.1823, 0.7076, 0.1823, 0.6239, 0.1946, 0.6239, 0.1946, 0.7076, 0.1946, 0.7076, 0.1946, 0.6239, 0.2069, 0.6239, 0.2069, 0.7076, 0.2069, 0.7076, 0.2069, 0.6239, 0.2192, 0.6239, 0.2192, 0.7076, 0.2192, 0.7076, 0.2192, 0.6239, 0.2315, 0.6239, 0.2315, 0.7076, 0.2315, 0.6239, 0.2429, 0.6239, 0.2429, 0.6372, 0.2315, 0.6372, 0.2315, 0.6372, 0.2429, 0.6372, 0.2429, 0.6504, 0.2315, 0.6504])
me_cube_041.materials.append(mat_material)
me_cube_041.update()
me_cube_043 = bpy.data.meshes.new('Cube.043')
me_cube_043.from_pydata([(-0.3518, -0.3518, -2.394), (-0.3518, -0.3518, 2.394), (-0.3518, 0.3518, -2.394), (-0.3518, 0.3518, 2.394), (0.3518, -0.3518, -2.394), (0.3518, -0.3518, 2.394), (0.3518, 0.3518, -2.394), (0.3518, 0.3518, 2.394)], [], [(0, 1, 3, 2), (2, 3, 7, 6), (6, 7, 5, 4), (4, 5, 1, 0), (2, 6, 4, 0), (7, 3, 1, 5)])
_uv = me_cube_043.uv_layers.new(name='UVMap')
_uv.uv.foreach_set('vector', [0.1746, 0.5032, 0.1746, 0.3907, 0.1912, 0.3907, 0.1912, 0.5032, 0.1912, 0.5032, 0.1912, 0.3907, 0.2077, 0.3907, 0.2077, 0.5032, 0.2077, 0.5032, 0.2077, 0.3907, 0.2242, 0.3907, 0.2242, 0.5032, 0.2242, 0.5032, 0.2242, 0.3907, 0.2408, 0.3907, 0.2408, 0.5032, 0.2408, 0.4073, 0.2408, 0.3907, 0.2573, 0.3907, 0.2573, 0.4073, 0.2408, 0.4238, 0.2408, 0.4073, 0.2573, 0.4073, 0.2573, 0.4238])
me_cube_043.materials.append(mat_material)
me_cube_043.update()
me_cube_045 = bpy.data.meshes.new('Cube.045')
me_cube_045.from_pydata([(-0.3518, -0.3518, -2.394), (-0.3518, -0.3518, 2.394), (-0.3518, 0.3518, -2.394), (-0.3518, 0.3518, 2.394), (0.3518, -0.3518, -2.394), (0.3518, -0.3518, 2.394), (0.3518, 0.3518, -2.394), (0.3518, 0.3518, 2.394)], [], [(0, 1, 3, 2), (2, 3, 7, 6), (6, 7, 5, 4), (4, 5, 1, 0), (2, 6, 4, 0), (7, 3, 1, 5)])
_uv = me_cube_045.uv_layers.new(name='UVMap')
_uv.uv.foreach_set('vector', [0.164, 0.6465, 0.164, 0.5546, 0.1775, 0.5546, 0.1775, 0.6465, 0.1775, 0.6465, 0.1775, 0.5546, 0.191, 0.5546, 0.191, 0.6465, 0.191, 0.6465, 0.191, 0.5546, 0.2045, 0.5546, 0.2045, 0.6465, 0.2045, 0.6465, 0.2045, 0.5546, 0.218, 0.5546, 0.218, 0.6465, 0.218, 0.5692, 0.2305, 0.5692, 0.2305, 0.5838, 0.218, 0.5838, 0.218, 0.5546, 0.2305, 0.5546, 0.2305, 0.5692, 0.218, 0.5692])
me_cube_045.materials.append(mat_material)
me_cube_045.update()
me_cube_049 = bpy.data.meshes.new('Cube.049')
me_cube_049.from_pydata([(-0.3518, -0.3518, -2.394), (-0.3518, -0.3518, 2.394), (-0.3518, 0.3518, -2.394), (-0.3518, 0.3518, 2.394), (0.3518, -0.3518, -2.394), (0.3518, -0.3518, 2.394), (0.3518, 0.3518, -2.394), (0.3518, 0.3518, 2.394)], [], [(0, 1, 3, 2), (2, 3, 7, 6), (6, 7, 5, 4), (4, 5, 1, 0), (2, 6, 4, 0), (7, 3, 1, 5)])
_uv = me_cube_049.uv_layers.new(name='UVMap')
_uv.uv.foreach_set('vector', [0.1593, 0.5601, 0.1593, 0.4399, 0.1769, 0.4399, 0.1769, 0.5601, 0.1769, 0.5601, 0.1769, 0.4399, 0.1946, 0.4399, 0.1946, 0.5601, 0.1946, 0.5601, 0.1946, 0.4399, 0.2123, 0.4399, 0.2123, 0.5601, 0.2123, 0.5601, 0.2123, 0.4399, 0.23, 0.4399, 0.23, 0.5601, 0.23, 0.4589, 0.2463, 0.4589, 0.2463, 0.478, 0.23, 0.478, 0.23, 0.4399, 0.2463, 0.4399, 0.2463, 0.4589, 0.23, 0.4589])
me_cube_049.materials.append(mat_material)
me_cube_049.update()
me_cube_001 = bpy.data.meshes.new('Cube.001')
me_cube_001.from_pydata([(-0.3518, -0.3518, -2.394), (-0.3518, -0.3518, 2.394), (-0.3518, 0.3518, -2.394), (-0.3518, 0.3518, 2.394), (0.3518, -0.3518, -2.394), (0.3518, -0.3518, 2.394), (0.3518, 0.3518, -2.394), (0.3518, 0.3518, 2.394)], [], [(0, 1, 3, 2), (2, 3, 7, 6), (6, 7, 5, 4), (4, 5, 1, 0), (2, 6, 4, 0), (7, 3, 1, 5)])
_uv = me_cube_001.uv_layers.new(name='UVMap')
_uv.uv.foreach_set('vector', [0.06636, 0.5371, 0.06636, 0.4187, 0.08377, 0.4187, 0.08377, 0.5371, 0.04895, 0.5371, 0.04895, 0.4187, 0.06636, 0.4187, 0.06636, 0.5371, 0.01413, 0.5371, 0.01413, 0.4187, 0.03154, 0.4187, 0.03154, 0.5371, 0.03154, 0.5371, 0.03154, 0.4187, 0.04895, 0.4187, 0.04895, 0.5371, 0.08377, 0.4187, 0.0999, 0.4187, 0.0999, 0.4375, 0.08377, 0.4375, 0.08377, 0.4375, 0.0999, 0.4375, 0.0999, 0.4563, 0.08377, 0.4563])
me_cube_001.materials.append(mat_material)
me_cube_001.update()
me_cube_002 = bpy.data.meshes.new('Cube.002')
me_cube_002.from_pydata([(-0.3518, -0.3518, -2.394), (-0.3518, -0.3518, 2.394), (-0.3518, 0.3518, -2.394), (-0.3518, 0.3518, 2.394), (0.3518, -0.3518, -2.394), (0.3518, -0.3518, 2.394), (0.3518, 0.3518, -2.394), (0.3518, 0.3518, 2.394)], [], [(0, 1, 3, 2), (2, 3, 7, 6), (6, 7, 5, 4), (4, 5, 1, 0), (2, 6, 4, 0), (7, 3, 1, 5)])
_uv = me_cube_002.uv_layers.new(name='UVMap')
_uv.uv.foreach_set('vector', [0.3067, 0.5032, 0.3067, 0.3863, 0.3239, 0.3863, 0.3239, 0.5032, 0.3239, 0.5032, 0.3239, 0.3863, 0.3411, 0.3863, 0.3411, 0.5032, 0.3411, 0.5032, 0.3411, 0.3863, 0.3583, 0.3863, 0.3583, 0.5032, 0.3583, 0.5032, 0.3583, 0.3863, 0.3754, 0.3863, 0.3754, 0.5032, 0.3754, 0.3863, 0.3914, 0.3863, 0.3914, 0.4048, 0.3754, 0.4048, 0.3754, 0.4048, 0.3914, 0.4048, 0.3914, 0.4234, 0.3754, 0.4234])
me_cube_002.materials.append(mat_material)
me_cube_002.update()
me_cube_003 = bpy.data.meshes.new('Cube.003')
me_cube_003.from_pydata([(-0.3518, -0.3518, -2.394), (-0.3518, -0.3518, 2.394), (-0.3518, 0.3518, -2.394), (-0.3518, 0.3518, 2.394), (0.3518, -0.3518, -2.394), (0.3518, -0.3518, 2.394), (0.3518, 0.3518, -2.394), (0.3518, 0.3518, 2.394)], [], [(0, 1, 3, 2), (2, 3, 7, 6), (6, 7, 5, 4), (4, 5, 1, 0), (2, 6, 4, 0), (7, 3, 1, 5)])
_uv = me_cube_003.uv_layers.new(name='UVMap')
_uv.uv.foreach_set('vector', [0.3067, 0.5032, 0.3067, 0.3863, 0.3239, 0.3863, 0.3239, 0.5032, 0.3239, 0.5032, 0.3239, 0.3863, 0.3411, 0.3863, 0.3411, 0.5032, 0.3411, 0.5032, 0.3411, 0.3863, 0.3583, 0.3863, 0.3583, 0.5032, 0.3583, 0.5032, 0.3583, 0.3863, 0.3754, 0.3863, 0.3754, 0.5032, 0.3754, 0.3863, 0.3914, 0.3863, 0.3914, 0.4048, 0.3754, 0.4048, 0.3754, 0.4048, 0.3914, 0.4048, 0.3914, 0.4234, 0.3754, 0.4234])
me_cube_003.materials.append(mat_material)
me_cube_003.update()

# ---- objects
ob_upper_tube = bpy.data.objects.new('Upper tube', me_cylinder)
ob_lower_tube = bpy.data.objects.new('Lower tube', me_cylinder_001)
ob_reactor = bpy.data.objects.new('reactor', me_cylinder_002)
ob_computer = bpy.data.objects.new('Computer', me_cube_013)
ob_interior_platform = bpy.data.objects.new('interior platform', me_cube_051)
ob_cube_007 = bpy.data.objects.new('Cube.007', me_cube_022)
ob_cube_012 = bpy.data.objects.new('Cube.012', me_cube_026)
ob_cube_020 = bpy.data.objects.new('Cube.020', me_cube_034)
ob_cube_022 = bpy.data.objects.new('Cube.022', me_cube_036)
ob_cube_027 = bpy.data.objects.new('Cube.027', me_cube_041)
ob_cube_029 = bpy.data.objects.new('Cube.029', me_cube_043)
ob_cube_031 = bpy.data.objects.new('Cube.031', me_cube_045)
ob_cube_035 = bpy.data.objects.new('Cube.035', me_cube_049)
ob_cube_001 = bpy.data.objects.new('Cube.001', me_cube_001)
ob_cube_002 = bpy.data.objects.new('Cube.002', me_cube_002)
ob_cube_003 = bpy.data.objects.new('Cube.003', me_cube_003)

# ---- transforms, parenting, visibility, modifiers, constraints
ob_upper_tube.location = (-0.3891, 0.02758, 45.69)
ob_lower_tube.location = (4.336, 0.02795, -1.381)
ob_reactor.location = (-0.3891, 0.02758, -6.23)
ob_computer.location = (9.065, -0.1347, 5.962)
ob_interior_platform.location = (1.574, 0.05733, 0.1074)
ob_interior_platform.rotation_euler = (0.0, -0.0, 3.142)
ob_cube_007.location = (-2.124, 1.05, 0.6801)
ob_cube_012.location = (-1.42, 1.753, 0.6801)
ob_cube_020.location = (-2.124, -1.061, 0.6801)
ob_cube_022.location = (-1.42, -1.765, 0.6801)
ob_cube_027.location = (0.6908, 1.753, 0.6801)
ob_cube_029.location = (1.395, 1.05, 0.6801)
ob_cube_031.location = (0.6908, -1.765, 0.6801)
ob_cube_035.location = (1.395, -1.061, 0.6801)
ob_cube_001.location = (-2.124, -0.3576, 0.6801)
ob_cube_002.location = (-0.01286, 1.05, 0.6801)
ob_cube_003.location = (-0.01286, -1.061, 0.6801)

# ---- collection membership
col_collection.objects.link(ob_upper_tube)
col_collection.objects.link(ob_lower_tube)
col_collection.objects.link(ob_reactor)
col_collection.objects.link(ob_computer)
col_collection.objects.link(ob_interior_platform)
col_rods_radioactive.objects.link(ob_cube_007)
col_rods_radioactive.objects.link(ob_cube_012)
col_rods_radioactive.objects.link(ob_cube_020)
col_rods_radioactive.objects.link(ob_cube_022)
col_rods_radioactive.objects.link(ob_cube_027)
col_rods_radioactive.objects.link(ob_cube_029)
col_rods_radioactive.objects.link(ob_cube_031)
col_rods_radioactive.objects.link(ob_cube_035)
col_rods_radioactive.objects.link(ob_cube_001)
col_rods_radioactive.objects.link(ob_cube_002)
col_rods_radioactive.objects.link(ob_cube_003)

# ---- scene / render settings (as saved in the file)
scene.frame_start = 1; scene.frame_end = 250; scene.frame_set(1)
scene.render.engine = 'BLENDER_EEVEE_NEXT'
bpy.context.view_layer.update()

# ---- added for rendering (the .blend has no active camera and no usable light): camera, sun
cam_auto = bpy.data.cameras.new('AutoCamera')
cam_auto.lens = 50.0
cam_auto.sensor_width = 36.0
cam_auto.clip_end = 2016.62
ob_auto_camera = bpy.data.objects.new('AutoCamera', cam_auto)
scene.collection.objects.link(ob_auto_camera)
ob_auto_camera.location = (114.518, -137.861, 124.918)
ob_auto_camera.rotation_euler = (1.09748, -7.21219e-08, 0.694738)
scene.camera = ob_auto_camera
light_auto_sun = bpy.data.lights.new('AutoSun', 'SUN')
light_auto_sun.energy = 3.0
light_auto_sun.angle = 0.0523599
ob_auto_sun = bpy.data.objects.new('AutoSun', light_auto_sun)
scene.collection.objects.link(ob_auto_sun)
ob_auto_sun.rotation_euler = (0.872665, 0.174533, 0.523599)
bpy.context.view_layer.update()
